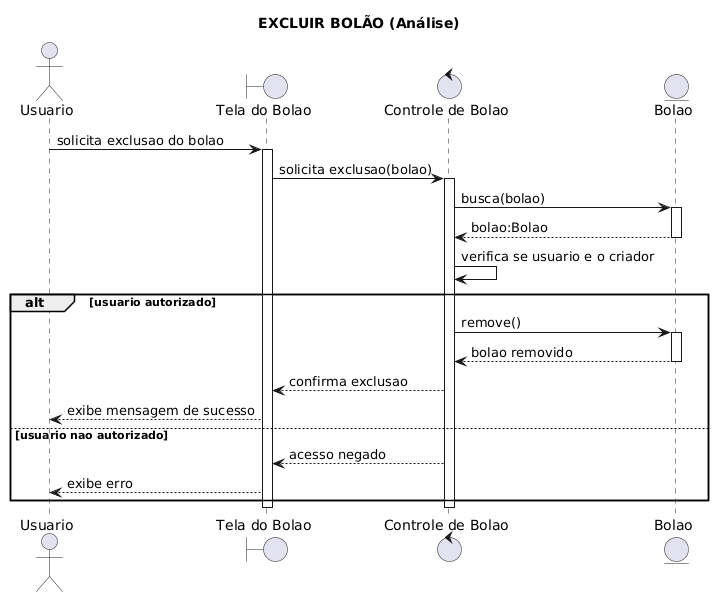

The diagram above was rendered by PlantUML. Its source (embedded in the PNG):
@startuml
title EXCLUIR BOLÃO (Análise)

actor Usuario
boundary "Tela do Bolao" as Tela
control "Controle de Bolao" as Controle
entity "Bolao" as BolaoEntity

Usuario -> Tela : solicita exclusao do bolao
activate Tela

Tela -> Controle : solicita exclusao(bolao)
activate Controle

Controle -> BolaoEntity : busca(bolao)
activate BolaoEntity

BolaoEntity --> Controle : bolao:Bolao
deactivate BolaoEntity

Controle -> Controle : verifica se usuario e o criador

alt usuario autorizado
    Controle -> BolaoEntity : remove()
    activate BolaoEntity
    BolaoEntity --> Controle : bolao removido
    deactivate BolaoEntity
    Controle --> Tela : confirma exclusao
    Tela --> Usuario : exibe mensagem de sucesso
else usuario nao autorizado
    Controle --> Tela : acesso negado
    Tela --> Usuario : exibe erro
end

deactivate Controle
deactivate Tela
@enduml